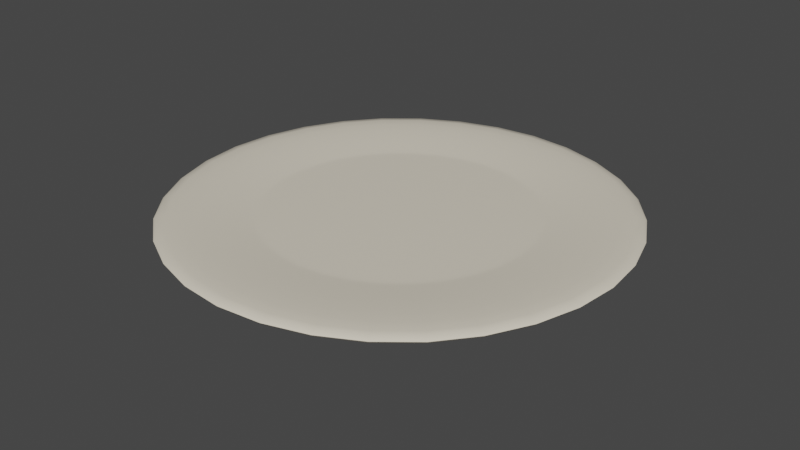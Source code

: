 # Source: plate.blend  (saved by Blender 3.6.13; exported with 4.5.12 LTS)
import bpy
from mathutils import Matrix  # noqa: F401  (used for matrix-valued properties, if any)

bpy.ops.wm.read_factory_settings(use_empty=True)
scene = bpy.context.scene
scene.name = 'Scene'

# ---- collections
col_collection = bpy.data.collections.new('Collection'); scene.collection.children.link(col_collection)

# ---- materials (node trees are filled in below, after node groups)
mat_material_001 = bpy.data.materials.new('Material.001')
mat_material_001.use_transparent_shadow = False

# ---- node groups
ng_auto_smooth = bpy.data.node_groups.new('Auto Smooth', 'GeometryNodeTree')
_s = ng_auto_smooth.interface.new_socket(name='Geometry', in_out='OUTPUT', socket_type='NodeSocketGeometry')
_s = ng_auto_smooth.interface.new_socket(name='Geometry', in_out='INPUT', socket_type='NodeSocketGeometry')
_s = ng_auto_smooth.interface.new_socket(name='Angle', in_out='INPUT', socket_type='NodeSocketFloat')
_s.subtype = 'ANGLE'
_s.min_value = 0.0
_s.max_value = 3.142
ng_auto_smooth.is_modifier = True
_N = ng_auto_smooth.nodes; _L = ng_auto_smooth.links
n0 = _N.new('NodeGroupOutput'); n0.name = 'Group Output'; n0.location = (480, -100)
n1 = _N.new('NodeGroupInput'); n1.name = 'Group Input'; n1.location = (-420, -300)
n2 = _N.new('NodeGroupInput'); n2.name = 'Group Input.001'; n2.location = (-60, -100)
n3 = _N.new('GeometryNodeSetShadeSmooth'); n3.name = 'Set Shade Smooth'; n3.location = (120, -100)
n3.domain = 'EDGE'
n4 = _N.new('GeometryNodeSetShadeSmooth'); n4.name = 'Set Shade Smooth.001'; n4.location = (300, -100)
n5 = _N.new('GeometryNodeInputMeshEdgeAngle'); n5.name = 'Edge Angle'; n5.location = (-420, -220)
n6 = _N.new('GeometryNodeInputEdgeSmooth'); n6.name = 'Is Edge Smooth'; n6.location = (-60, -160)
n7 = _N.new('GeometryNodeInputShadeSmooth'); n7.name = 'Is Face Smooth'; n7.location = (-240, -340)
n8 = _N.new('FunctionNodeBooleanMath'); n8.name = 'Boolean Math'; n8.location = (-60, -220)
n9 = _N.new('FunctionNodeCompare'); n9.name = 'Compare'; n9.location = (-240, -180)
n9.operation = 'LESS_EQUAL'
_L.new(n5.outputs[0], n9.inputs[0])
_L.new(n4.outputs[0], n0.inputs[0])
_L.new(n1.outputs[1], n9.inputs[1])
_L.new(n9.outputs[0], n8.inputs[0])
_L.new(n7.outputs[0], n8.inputs[1])
_L.new(n2.outputs[0], n3.inputs[0])
_L.new(n6.outputs[0], n3.inputs[1])
_L.new(n3.outputs[0], n4.inputs[0])
_L.new(n8.outputs[0], n3.inputs[2])
n0.is_active_output = True

# ---- material node trees
mat_material_001.use_nodes = True; mat_material_001.node_tree.nodes.clear()
_N = mat_material_001.node_tree.nodes; _L = mat_material_001.node_tree.links
n0 = _N.new('ShaderNodeBsdfPrincipled'); n0.name = 'Principled BSDF'; n0.location = (10, 300)
n0.distribution = 'GGX'
n0.subsurface_method = 'RANDOM_WALK_SKIN'
n0.inputs[0].default_value = (0.8, 0.7299, 0.5953, 1.0)
n0.inputs[2].default_value = 0.0
n0.inputs[3].default_value = 1.45
n0.inputs[27].default_value = (0.0, 0.0, 0.0, 1.0)
n0.inputs[28].default_value = 1.0
n1 = _N.new('ShaderNodeOutputMaterial'); n1.name = 'Material Output'; n1.location = (300, 300)
_L.new(n0.outputs[0], n1.inputs[0])
n1.is_active_output = True

# ---- world
world_world = bpy.data.worlds.new('World'); scene.world = world_world
world_world.use_nodes = True; world_world.node_tree.nodes.clear()
_N = world_world.node_tree.nodes; _L = world_world.node_tree.links
n0 = _N.new('ShaderNodeOutputWorld'); n0.name = 'World Output'; n0.location = (300, 300)
n1 = _N.new('ShaderNodeBackground'); n1.name = 'Background'; n1.location = (10, 300)
n1.inputs[0].default_value = (0.05088, 0.05088, 0.05088, 1.0)
_L.new(n1.outputs[0], n0.inputs[0])
n0.is_active_output = True
world_world.color = (0.05088, 0.05088, 0.05088)
world_world.use_sun_shadow = False
world_world.sun_shadow_jitter_overblur = 0.0

# ---- meshes
me_cube_001 = bpy.data.meshes.new('Cube.001')
me_cube_001.from_pydata([(-0.4634, -0.4634, -0.02144), (-0.3979, -0.3979, 0.0637), (-0.4634, 0.4634, -0.02144), (-0.3979, 0.3979, 0.0637), (0.4634, -0.4634, -0.02144), (0.3979, -0.3979, 0.0637), (0.4634, 0.4634, -0.02144), (0.3979, 0.3979, 0.0637), (-0.6546, 3.649e-09, -0.02144), (-0.6263, 3.649e-09, 0.06703), (0.6546, 3.649e-09, -0.02144), (0.6263, 3.649e-09, 0.06703), (1.825e-09, 0.6546, -0.02144), (1.825e-09, 0.6263, 0.06703), (1.825e-09, -0.6546, -0.02144), (1.825e-09, -0.6263, 0.06703), (1.825e-09, 3.649e-09, 0.0637), (-0.4634, -0.4634, -0.05467), (-1.0, 3.649e-09, 0.09576), (-0.7079, 0.7079, 0.09576), (1.825e-09, 1.0, 0.09576), (0.7079, 0.7079, 0.09576), (1.0, 3.649e-09, 0.09576), (0.7079, -0.7079, 0.09576), (1.825e-09, -1.0, 0.09576), (-0.7079, -0.7079, 0.09576), (-0.5898, 3.649e-09, 0.0637), (-0.4434, 0.4434, 0.06703), (1.825e-09, 0.5898, 0.0637), (0.4434, 0.4434, 0.06703), (0.5898, 3.649e-09, 0.0637), (0.4434, -0.4434, 0.06703), (1.825e-09, -0.5898, 0.0637), (-0.4434, -0.4434, 0.06703), (-1.0, 3.649e-09, 0.0539), (-0.7079, -0.7079, 0.0539), (1.825e-09, 1.0, 0.0539), (-0.7079, 0.7079, 0.0539), (1.0, 3.649e-09, 0.0539), (0.7079, 0.7079, 0.0539), (1.825e-09, -1.0, 0.0539), (0.7079, -0.7079, 0.0539), (-0.5801, 3.649e-09, -0.07128), (0.5801, 3.649e-09, -0.07128), (1.825e-09, 0.6546, -0.07128), (1.825e-09, -0.6546, -0.07128), (-0.3966, -0.3966, -0.07128), (-0.3966, 0.3966, -0.07128), (0.3966, 0.3966, -0.07128), (0.3966, -0.3966, -0.07128), (-0.4634, -0.4634, -0.03805), (-0.6546, 3.649e-09, -0.03805), (-0.6546, 3.649e-09, -0.05467), (0.4634, 0.4634, -0.05467), (0.4634, 0.4634, -0.03805), (0.6546, 3.649e-09, -0.03805), (0.6546, 3.649e-09, -0.05467), (1.825e-09, -0.6546, -0.05467), (1.825e-09, -0.6546, -0.03805), (0.4634, -0.4634, -0.03805), (0.4634, -0.4634, -0.05467), (1.825e-09, 0.6546, -0.03805), (1.825e-09, 0.6546, -0.05467), (-0.4634, 0.4634, -0.05467), (-0.4634, 0.4634, -0.03805), (-0.5621, 3.649e-09, 0.0637), (-0.4176, 0.4176, 0.0637), (1.825e-09, 0.5621, 0.0637), (0.4176, 0.4176, 0.0637), (0.5621, 3.649e-09, 0.0637), (0.4176, -0.4176, 0.0637), (1.825e-09, -0.5621, 0.0637), (-0.4176, -0.4176, 0.0637), (-0.6546, 3.649e-09, -0.07128), (-0.4634, -0.4634, -0.07128), (1.825e-09, 0.5801, -0.07128), (-0.4634, 0.4634, -0.07128), (0.6546, 3.649e-09, -0.07128), (0.4634, 0.4634, -0.07128), (1.825e-09, -0.5801, -0.07128), (0.4634, -0.4634, -0.07128), (-0.5602, 3.649e-09, -0.07128), (-0.4106, -0.4106, -0.07128), (1.825e-09, 0.5602, -0.07128), (-0.4106, 0.4106, -0.07128), (0.5602, 3.649e-09, -0.07128), (0.4106, 0.4106, -0.07128), (1.825e-09, -0.5602, -0.07128), (0.4106, -0.4106, -0.07128), (1.825e-09, 3.649e-09, -0.0214), (-0.5602, 3.649e-09, -0.0214), (0.5602, 3.649e-09, -0.0214), (1.825e-09, 0.5602, -0.0214), (1.825e-09, -0.5602, -0.0214), (-0.3966, -0.3966, -0.0214), (-0.3966, 0.3966, -0.0214), (0.3966, 0.3966, -0.0214), (0.3966, -0.3966, -0.0214)], [], [(56, 60, 80, 77), (16, 65, 1, 71), (22, 23, 41, 38), (20, 21, 39, 36), (18, 19, 37, 34), (39, 21, 22, 38), (41, 23, 24, 40), (25, 18, 34, 35), (67, 3, 65, 16), (57, 17, 74, 45), (17, 52, 73, 74), (7, 67, 16, 69), (37, 19, 20, 36), (69, 16, 71, 5), (53, 56, 77, 78), (24, 25, 35, 40), (9, 27, 19, 18), (13, 29, 21, 20), (11, 31, 23, 22), (15, 33, 25, 24), (33, 9, 18, 25), (29, 11, 22, 21), (27, 13, 20, 19), (31, 15, 24, 23), (26, 66, 27, 9), (28, 68, 29, 13), (30, 70, 31, 11), (32, 72, 33, 15), (72, 26, 9, 33), (68, 30, 11, 29), (66, 28, 13, 27), (70, 32, 15, 31), (8, 0, 35, 34), (12, 2, 37, 36), (10, 6, 39, 38), (14, 4, 41, 40), (2, 8, 34, 37), (4, 10, 38, 41), (6, 12, 36, 39), (0, 14, 40, 35), (83, 48, 96, 92), (47, 83, 92, 95), (49, 87, 93, 97), (85, 49, 97, 91), (60, 57, 45, 80), (63, 62, 44, 76), (62, 53, 78, 44), (52, 63, 76, 73), (8, 2, 64, 51), (51, 64, 63, 52), (12, 6, 54, 61), (61, 54, 53, 62), (2, 12, 61, 64), (64, 61, 62, 63), (4, 14, 58, 59), (59, 58, 57, 60), (6, 10, 55, 54), (54, 55, 56, 53), (0, 8, 51, 50), (50, 51, 52, 17), (14, 0, 50, 58), (58, 50, 17, 57), (10, 4, 59, 55), (55, 59, 60, 56), (65, 3, 66, 26), (67, 7, 68, 28), (69, 5, 70, 30), (71, 1, 72, 32), (1, 65, 26, 72), (7, 69, 30, 68), (3, 67, 28, 66), (5, 71, 32, 70), (42, 82, 74, 73), (75, 84, 76, 44), (43, 86, 78, 77), (79, 88, 80, 45), (84, 42, 73, 76), (88, 43, 77, 80), (86, 75, 44, 78), (82, 79, 45, 74), (81, 46, 82, 42), (83, 47, 84, 75), (85, 48, 86, 43), (87, 49, 88, 79), (47, 81, 42, 84), (49, 85, 43, 88), (48, 83, 75, 86), (46, 87, 79, 82), (89, 91, 97, 93), (92, 96, 91, 89), (95, 92, 89, 90), (90, 89, 93, 94), (81, 47, 95, 90), (48, 85, 91, 96), (46, 81, 90, 94), (87, 46, 94, 93)])
me_cube_001.polygons.foreach_set('use_smooth', [True] * 96)
_uv = me_cube_001.uv_layers.new(name='UVMap')
_uv.uv.foreach_set('vector', [0.3318, 0.625, 0.3206, 0.6956, 0.3206, 0.6956, 0.3318, 0.625, 0.75, 0.625, 0.8203, 0.625, 0.8086, 0.6836, 0.75, 0.6953, 0.625, 0.625, 0.625, 0.75, 0.375, 0.75, 0.375, 0.625, 0.625, 0.375, 0.625, 0.5, 0.375, 0.5, 0.375, 0.375, 0.625, 0.125, 0.625, 0.25, 0.375, 0.25, 0.375, 0.125, 0.375, 0.5, 0.625, 0.5, 0.625, 0.625, 0.375, 0.625, 0.375, 0.75, 0.625, 0.75, 0.625, 0.875, 0.375, 0.875, 0.625, 0.0, 0.625, 0.125, 0.375, 0.125, 0.375, 0.0, 0.75, 0.5547, 0.8086, 0.5664, 0.8203, 0.625, 0.75, 0.625, 0.25, 0.7068, 0.1794, 0.6956, 0.1794, 0.6956, 0.25, 0.7068, 0.1794, 0.6956, 0.1682, 0.625, 0.1682, 0.625, 0.1794, 0.6956, 0.6914, 0.5664, 0.75, 0.5547, 0.75, 0.625, 0.6797, 0.625, 0.375, 0.25, 0.625, 0.25, 0.625, 0.375, 0.375, 0.375, 0.6797, 0.625, 0.75, 0.625, 0.75, 0.6953, 0.6914, 0.6836, 0.3206, 0.5544, 0.3318, 0.625, 0.3318, 0.625, 0.3206, 0.5544, 0.625, 0.875, 0.625, 1.0, 0.375, 1.0, 0.375, 0.875, 0.8283, 0.625, 0.8169, 0.5581, 0.875, 0.5, 0.875, 0.625, 0.75, 0.5467, 0.6831, 0.5581, 0.625, 0.5, 0.75, 0.5, 0.6717, 0.625, 0.6831, 0.6919, 0.625, 0.75, 0.625, 0.625, 0.75, 0.7033, 0.8169, 0.6919, 0.875, 0.75, 0.75, 0.75, 0.8169, 0.6919, 0.8283, 0.625, 0.875, 0.625, 0.875, 0.75, 0.6831, 0.5581, 0.6717, 0.625, 0.625, 0.625, 0.625, 0.5, 0.8169, 0.5581, 0.75, 0.5467, 0.75, 0.5, 0.875, 0.5, 0.6831, 0.6919, 0.75, 0.7033, 0.75, 0.75, 0.625, 0.75, 0.8237, 0.625, 0.8121, 0.5629, 0.8169, 0.5581, 0.8283, 0.625, 0.75, 0.5513, 0.6879, 0.5629, 0.6831, 0.5581, 0.75, 0.5467, 0.6763, 0.625, 0.6879, 0.6871, 0.6831, 0.6919, 0.6717, 0.625, 0.75, 0.6987, 0.8121, 0.6871, 0.8169, 0.6919, 0.75, 0.7033, 0.8121, 0.6871, 0.8237, 0.625, 0.8283, 0.625, 0.8169, 0.6919, 0.6879, 0.5629, 0.6763, 0.625, 0.6717, 0.625, 0.6831, 0.5581, 0.8121, 0.5629, 0.75, 0.5513, 0.75, 0.5467, 0.8169, 0.5581, 0.6879, 0.6871, 0.75, 0.6987, 0.75, 0.7033, 0.6831, 0.6919, 0.1682, 0.625, 0.1794, 0.6956, 0.125, 0.75, 0.125, 0.625, 0.25, 0.5432, 0.1794, 0.5544, 0.125, 0.5, 0.25, 0.5, 0.3318, 0.625, 0.3206, 0.5544, 0.375, 0.5, 0.375, 0.625, 0.25, 0.7068, 0.3206, 0.6956, 0.375, 0.75, 0.25, 0.75, 0.1794, 0.5544, 0.1682, 0.625, 0.125, 0.625, 0.125, 0.5, 0.3206, 0.6956, 0.3318, 0.625, 0.375, 0.625, 0.375, 0.75, 0.3206, 0.5544, 0.25, 0.5432, 0.25, 0.5, 0.375, 0.5, 0.1794, 0.6956, 0.25, 0.7068, 0.25, 0.75, 0.125, 0.75, 0.25, 0.555, 0.3084, 0.5666, 0.3084, 0.5666, 0.25, 0.555, 0.1916, 0.5666, 0.25, 0.555, 0.25, 0.555, 0.1916, 0.5666, 0.3084, 0.6834, 0.25, 0.695, 0.25, 0.695, 0.3084, 0.6834, 0.32, 0.625, 0.3084, 0.6834, 0.3084, 0.6834, 0.32, 0.625, 0.3206, 0.6956, 0.25, 0.7068, 0.25, 0.7068, 0.3206, 0.6956, 0.1794, 0.5544, 0.25, 0.5432, 0.25, 0.5432, 0.1794, 0.5544, 0.25, 0.5432, 0.3206, 0.5544, 0.3206, 0.5544, 0.25, 0.5432, 0.1682, 0.625, 0.1794, 0.5544, 0.1794, 0.5544, 0.1682, 0.625, 0.1682, 0.625, 0.1794, 0.5544, 0.1794, 0.5544, 0.1682, 0.625, 0.1682, 0.625, 0.1794, 0.5544, 0.1794, 0.5544, 0.1682, 0.625, 0.25, 0.5432, 0.3206, 0.5544, 0.3206, 0.5544, 0.25, 0.5432, 0.25, 0.5432, 0.3206, 0.5544, 0.3206, 0.5544, 0.25, 0.5432, 0.1794, 0.5544, 0.25, 0.5432, 0.25, 0.5432, 0.1794, 0.5544, 0.1794, 0.5544, 0.25, 0.5432, 0.25, 0.5432, 0.1794, 0.5544, 0.3206, 0.6956, 0.25, 0.7068, 0.25, 0.7068, 0.3206, 0.6956, 0.3206, 0.6956, 0.25, 0.7068, 0.25, 0.7068, 0.3206, 0.6956, 0.3206, 0.5544, 0.3318, 0.625, 0.3318, 0.625, 0.3206, 0.5544, 0.3206, 0.5544, 0.3318, 0.625, 0.3318, 0.625, 0.3206, 0.5544, 0.1794, 0.6956, 0.1682, 0.625, 0.1682, 0.625, 0.1794, 0.6956, 0.1794, 0.6956, 0.1682, 0.625, 0.1682, 0.625, 0.1794, 0.6956, 0.25, 0.7068, 0.1794, 0.6956, 0.1794, 0.6956, 0.25, 0.7068, 0.25, 0.7068, 0.1794, 0.6956, 0.1794, 0.6956, 0.25, 0.7068, 0.3318, 0.625, 0.3206, 0.6956, 0.3206, 0.6956, 0.3318, 0.625, 0.3318, 0.625, 0.3206, 0.6956, 0.3206, 0.6956, 0.3318, 0.625, 0.8203, 0.625, 0.8086, 0.5664, 0.8121, 0.5629, 0.8237, 0.625, 0.75, 0.5547, 0.6914, 0.5664, 0.6879, 0.5629, 0.75, 0.5513, 0.6797, 0.625, 0.6914, 0.6836, 0.6879, 0.6871, 0.6763, 0.625, 0.75, 0.6953, 0.8086, 0.6836, 0.8121, 0.6871, 0.75, 0.6987, 0.8086, 0.6836, 0.8203, 0.625, 0.8237, 0.625, 0.8121, 0.6871, 0.6914, 0.5664, 0.6797, 0.625, 0.6763, 0.625, 0.6879, 0.5629, 0.8086, 0.5664, 0.75, 0.5547, 0.75, 0.5513, 0.8121, 0.5629, 0.6914, 0.6836, 0.75, 0.6953, 0.75, 0.6987, 0.6879, 0.6871, 0.1775, 0.625, 0.1891, 0.6859, 0.1794, 0.6956, 0.1682, 0.625, 0.25, 0.5525, 0.1891, 0.5641, 0.1794, 0.5544, 0.25, 0.5432, 0.3225, 0.625, 0.3109, 0.5641, 0.3206, 0.5544, 0.3318, 0.625, 0.25, 0.6975, 0.3109, 0.6859, 0.3206, 0.6956, 0.25, 0.7068, 0.1891, 0.5641, 0.1775, 0.625, 0.1682, 0.625, 0.1794, 0.5544, 0.3109, 0.6859, 0.3225, 0.625, 0.3318, 0.625, 0.3206, 0.6956, 0.3109, 0.5641, 0.25, 0.5525, 0.25, 0.5432, 0.3206, 0.5544, 0.1891, 0.6859, 0.25, 0.6975, 0.25, 0.7068, 0.1794, 0.6956, 0.18, 0.625, 0.1916, 0.6834, 0.1891, 0.6859, 0.1775, 0.625, 0.25, 0.555, 0.1916, 0.5666, 0.1891, 0.5641, 0.25, 0.5525, 0.32, 0.625, 0.3084, 0.5666, 0.3109, 0.5641, 0.3225, 0.625, 0.25, 0.695, 0.3084, 0.6834, 0.3109, 0.6859, 0.25, 0.6975, 0.1916, 0.5666, 0.18, 0.625, 0.1775, 0.625, 0.1891, 0.5641, 0.3084, 0.6834, 0.32, 0.625, 0.3225, 0.625, 0.3109, 0.6859, 0.3084, 0.5666, 0.25, 0.555, 0.25, 0.5525, 0.3109, 0.5641, 0.1916, 0.6834, 0.25, 0.695, 0.25, 0.6975, 0.1891, 0.6859, 0.25, 0.625, 0.32, 0.625, 0.3084, 0.6834, 0.25, 0.695, 0.25, 0.555, 0.3084, 0.5666, 0.32, 0.625, 0.25, 0.625, 0.1916, 0.5666, 0.25, 0.555, 0.25, 0.625, 0.18, 0.625, 0.18, 0.625, 0.25, 0.625, 0.25, 0.695, 0.1916, 0.6834, 0.18, 0.625, 0.1916, 0.5666, 0.1916, 0.5666, 0.18, 0.625, 0.3084, 0.5666, 0.32, 0.625, 0.32, 0.625, 0.3084, 0.5666, 0.1916, 0.6834, 0.18, 0.625, 0.18, 0.625, 0.1916, 0.6834, 0.25, 0.695, 0.1916, 0.6834, 0.1916, 0.6834, 0.25, 0.695])
me_cube_001.materials.append(mat_material_001)
me_cube_001.update()

# ---- objects
ob_cube = bpy.data.objects.new('Cube', me_cube_001)

# ---- transforms, parenting, visibility, modifiers, constraints
ob_cube.location = (-3.537e-09, -7.074e-09, -2.043)
ob_cube.scale = (1.938, 1.938, 1.938)
_m = ob_cube.modifiers.new('Subdivision', 'SUBSURF')
_m.levels = 3
_m = ob_cube.modifiers.new('Auto Smooth', 'NODES')
_m.node_group = ng_auto_smooth
_gi = [s.identifier for s in ng_auto_smooth.interface.items_tree if s.item_type == 'SOCKET' and s.in_out == 'INPUT']
_m[_gi[1]] = 0.5236  # Angle

# ---- collection membership
col_collection.objects.link(ob_cube)

# ---- scene / render settings (as saved in the file)
scene.frame_start = 1; scene.frame_end = 250; scene.frame_set(1)
scene.render.engine = 'BLENDER_EEVEE_NEXT'
scene.cycles.sampling_pattern = 'TABULATED_SOBOL'
scene.view_settings.view_transform = 'Filmic'
bpy.context.view_layer.update()

# ---- added for rendering (the .blend has no active camera and no usable light): camera, sun
cam_auto = bpy.data.cameras.new('AutoCamera')
cam_auto.lens = 50.0
cam_auto.sensor_width = 36.0
cam_auto.clip_end = 1000.0
ob_auto_camera = bpy.data.objects.new('AutoCamera', cam_auto)
scene.collection.objects.link(ob_auto_camera)
ob_auto_camera.location = (4.51859, -5.42231, 1.58467)
ob_auto_camera.rotation_euler = (1.09748, -7.21219e-08, 0.694738)
scene.camera = ob_auto_camera
light_auto_sun = bpy.data.lights.new('AutoSun', 'SUN')
light_auto_sun.energy = 3.0
light_auto_sun.angle = 0.0523599
ob_auto_sun = bpy.data.objects.new('AutoSun', light_auto_sun)
scene.collection.objects.link(ob_auto_sun)
ob_auto_sun.rotation_euler = (0.872665, 0.174533, 0.523599)
bpy.context.view_layer.update()
